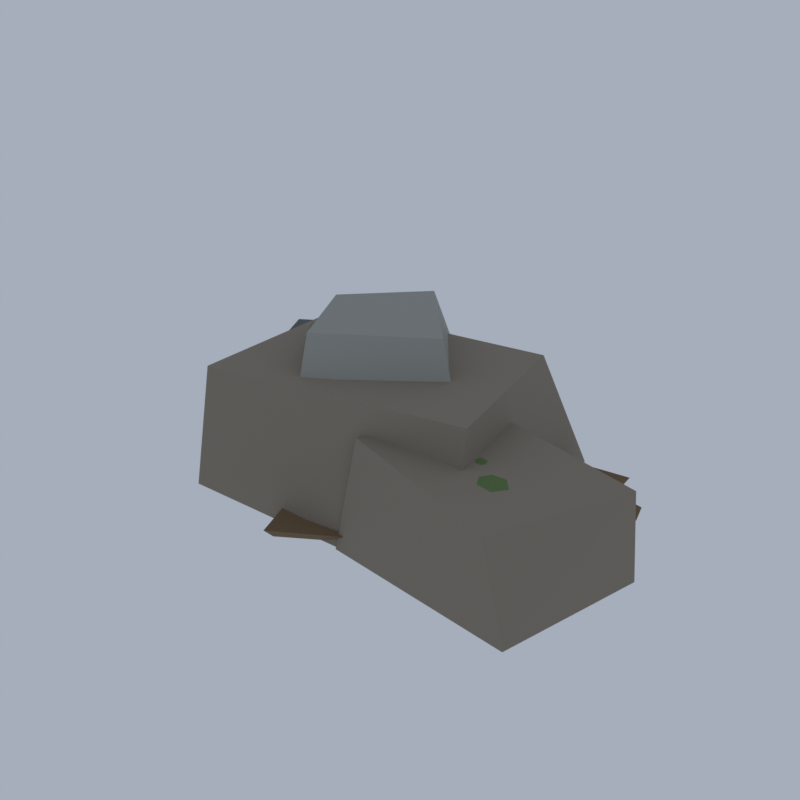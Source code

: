 # Source: RV01_02_bank_rock_02.blend  (saved by Blender 5.2.45; exported with 4.5.12 LTS)
import bpy
from mathutils import Matrix  # noqa: F401  (used for matrix-valued properties, if any)

bpy.ops.wm.read_factory_settings(use_empty=True)
scene = bpy.context.scene
scene.name = 'Scene'

# ---- collections
col_collection = bpy.data.collections.new('Collection'); scene.collection.children.link(col_collection)

# ---- materials (node trees are filled in below, after node groups)
mat_vi_fb_rock_warm_limestone = bpy.data.materials.new('vi_fb_rock_warm|Limestone')
mat_vi_fb_rock_warm_limestone.diffuse_color = (0.2674, 0.2271, 0.1768, 1.0)
mat_vi_fb_rock_lo_slate = bpy.data.materials.new('vi_fb_rock_lo|Slate')
mat_vi_fb_rock_lo_slate.diffuse_color = (0.1166, 0.1275, 0.139, 1.0)
mat_vi_fb_rock_hi_cobblestone = bpy.data.materials.new('vi_fb_rock_hi|Cobblestone')
mat_vi_fb_rock_hi_cobblestone.diffuse_color = (0.3489, 0.3489, 0.3204, 1.0)
mat_vi_fb_moss_grass = bpy.data.materials.new('vi_fb_moss|Grass')
mat_vi_fb_moss_grass.diffuse_color = (0.1166, 0.1905, 0.06191, 1.0)
mat_vi_fb_dirt_ground = bpy.data.materials.new('vi_fb_dirt|Ground')
mat_vi_fb_dirt_ground.diffuse_color = (0.1905, 0.122, 0.06191, 1.0)
mat_vi_fb_grass_grass = bpy.data.materials.new('vi_fb_grass|Grass')
mat_vi_fb_grass_grass.diffuse_color = (0.139, 0.2758, 0.06575, 1.0)

# ---- material node trees
mat_vi_fb_rock_warm_limestone.use_nodes = True; mat_vi_fb_rock_warm_limestone.node_tree.nodes.clear()
_N = mat_vi_fb_rock_warm_limestone.node_tree.nodes; _L = mat_vi_fb_rock_warm_limestone.node_tree.links
n0 = _N.new('ShaderNodeBsdfPrincipled'); n0.name = 'Principled BSDF'; n0.location = (-200, 100)
n0.inputs[0].default_value = (0.2674, 0.2271, 0.1768, 1.0)
n0.inputs[2].default_value = 0.92
n0.inputs[10].default_value = 0.005
n1 = _N.new('ShaderNodeOutputMaterial'); n1.name = 'Material Output'; n1.location = (200, 100)
_L.new(n0.outputs[0], n1.inputs[0])
n1.is_active_output = True
mat_vi_fb_rock_lo_slate.use_nodes = True; mat_vi_fb_rock_lo_slate.node_tree.nodes.clear()
_N = mat_vi_fb_rock_lo_slate.node_tree.nodes; _L = mat_vi_fb_rock_lo_slate.node_tree.links
n0 = _N.new('ShaderNodeBsdfPrincipled'); n0.name = 'Principled BSDF'; n0.location = (-200, 100)
n0.inputs[0].default_value = (0.1166, 0.1275, 0.139, 1.0)
n0.inputs[2].default_value = 0.95
n0.inputs[10].default_value = 0.005
n1 = _N.new('ShaderNodeOutputMaterial'); n1.name = 'Material Output'; n1.location = (200, 100)
_L.new(n0.outputs[0], n1.inputs[0])
n1.is_active_output = True
mat_vi_fb_rock_hi_cobblestone.use_nodes = True; mat_vi_fb_rock_hi_cobblestone.node_tree.nodes.clear()
_N = mat_vi_fb_rock_hi_cobblestone.node_tree.nodes; _L = mat_vi_fb_rock_hi_cobblestone.node_tree.links
n0 = _N.new('ShaderNodeBsdfPrincipled'); n0.name = 'Principled BSDF'; n0.location = (-200, 100)
n0.inputs[0].default_value = (0.3489, 0.3489, 0.3204, 1.0)
n0.inputs[2].default_value = 0.93
n0.inputs[10].default_value = 0.005
n1 = _N.new('ShaderNodeOutputMaterial'); n1.name = 'Material Output'; n1.location = (200, 100)
_L.new(n0.outputs[0], n1.inputs[0])
n1.is_active_output = True
mat_vi_fb_moss_grass.use_nodes = True; mat_vi_fb_moss_grass.node_tree.nodes.clear()
_N = mat_vi_fb_moss_grass.node_tree.nodes; _L = mat_vi_fb_moss_grass.node_tree.links
n0 = _N.new('ShaderNodeBsdfPrincipled'); n0.name = 'Principled BSDF'; n0.location = (-200, 100)
n0.inputs[0].default_value = (0.1166, 0.1905, 0.06191, 1.0)
n0.inputs[2].default_value = 1.0
n0.inputs[10].default_value = 0.005
n1 = _N.new('ShaderNodeOutputMaterial'); n1.name = 'Material Output'; n1.location = (200, 100)
_L.new(n0.outputs[0], n1.inputs[0])
n1.is_active_output = True
mat_vi_fb_dirt_ground.use_nodes = True; mat_vi_fb_dirt_ground.node_tree.nodes.clear()
_N = mat_vi_fb_dirt_ground.node_tree.nodes; _L = mat_vi_fb_dirt_ground.node_tree.links
n0 = _N.new('ShaderNodeBsdfPrincipled'); n0.name = 'Principled BSDF'; n0.location = (-200, 100)
n0.inputs[0].default_value = (0.1905, 0.122, 0.06191, 1.0)
n0.inputs[2].default_value = 1.0
n0.inputs[10].default_value = 0.005
n1 = _N.new('ShaderNodeOutputMaterial'); n1.name = 'Material Output'; n1.location = (200, 100)
_L.new(n0.outputs[0], n1.inputs[0])
n1.is_active_output = True
mat_vi_fb_grass_grass.use_nodes = True; mat_vi_fb_grass_grass.node_tree.nodes.clear()
_N = mat_vi_fb_grass_grass.node_tree.nodes; _L = mat_vi_fb_grass_grass.node_tree.links
n0 = _N.new('ShaderNodeBsdfPrincipled'); n0.name = 'Principled BSDF'; n0.location = (-200, 100)
n0.inputs[0].default_value = (0.139, 0.2758, 0.06575, 1.0)
n0.inputs[2].default_value = 1.0
n0.inputs[10].default_value = 0.005
n1 = _N.new('ShaderNodeOutputMaterial'); n1.name = 'Material Output'; n1.location = (200, 100)
_L.new(n0.outputs[0], n1.inputs[0])
n1.is_active_output = True

# ---- world
world_world = bpy.data.worlds.new('World'); scene.world = world_world
world_world.use_nodes = True; world_world.node_tree.nodes.clear()
_N = world_world.node_tree.nodes; _L = world_world.node_tree.links
n0 = _N.new('ShaderNodeOutputWorld'); n0.name = 'World Output'; n0.location = (200, 100)
n1 = _N.new('ShaderNodeBackground'); n1.name = 'Background'; n1.location = (-200, 100)
n1.inputs[0].default_value = (0.42, 0.47, 0.55, 1.0)
n1.inputs[1].default_value = 0.9
_L.new(n1.outputs[0], n0.inputs[0])
n0.is_active_output = True
world_world.color = (0.05088, 0.05088, 0.05088)
world_world.sun_shadow_jitter_overblur = 0.0

# ---- meshes
me_bank_rocks = bpy.data.meshes.new('bank_rocks')
me_bank_rocks.from_pydata([(-7.991, -8.444, 0.3228), (9.519, -7.603, 0.1535), (7.42, 8.388, 0.0), (-10.89, 5.195, 0.09616), (-7.285, -7.616, 7.705), (8.038, -4.608, 7.887), (5.928, 5.379, 7.634), (-7.612, 3.262, 7.517), (2.32, -8.048, 0.16), (14.11, -9.745, 0.696), (15.67, -0.4119, 0.02019), (4.148, 2.754, 0.1132), (2.383, -6.359, 6.123), (12.34, -9.176, 5.876), (15.7, -1.427, 5.875), (5.822, 1.006, 5.72), (-11.55, -3.009, 0.5278), (-1.909, 2.084, 0.2612), (-5.694, 10.1, 0.3479), (-15.7, 5.738, 0.02389), (-10.12, -0.9782, 4.794), (-3.491, 2.044, 4.405), (-6.212, 8.526, 5.062), (-12.71, 4.842, 4.939), (-2.165, -5.92, 6.94), (4.47, -0.9122, 6.928), (-0.3984, 5.298, 6.789), (-7.219, 0.07039, 6.789), (-2.916, -4.284, 9.767), (3.361, -0.4874, 9.889), (-1.079, 4.372, 10.0), (-5.54, 0.8689, 9.707), (-2.832, -1.793, 9.576), (-2.832, -1.793, 8.161), (-1.274, -1.793, 9.369), (-2.053, -0.6363, 9.369), (-3.612, -0.6363, 9.369), (-4.391, -1.793, 9.369), (-3.612, -2.951, 9.369), (-2.053, -2.951, 9.369), (-0.6279, -1.793, 8.869), (-1.73, -0.157, 8.869), (-3.935, -0.157, 8.869), (-5.037, -1.793, 8.869), (-3.935, -3.43, 8.869), (-1.73, -3.43, 8.869), (-1.274, -1.793, 8.368), (-2.053, -0.6363, 8.368), (-3.612, -0.6363, 8.368), (-4.391, -1.793, 8.368), (-3.612, -2.951, 8.368), (-2.053, -2.951, 8.368), (-1.371, -1.801, 9.546), (-1.371, -1.801, 8.191), (0.121, -1.801, 9.348), (-0.625, -0.6934, 9.348), (-2.117, -0.6934, 9.348), (-2.863, -1.801, 9.348), (-2.117, -2.908, 9.348), (-0.625, -2.908, 9.348), (0.739, -1.801, 8.869), (-0.316, -0.2346, 8.869), (-2.426, -0.2346, 8.869), (-3.481, -1.801, 8.869), (-2.426, -3.367, 8.869), (-0.316, -3.367, 8.869), (0.121, -1.801, 8.389), (-0.625, -0.6934, 8.389), (-2.117, -0.6934, 8.389), (-2.863, -1.801, 8.389), (-2.117, -2.908, 8.389), (-0.625, -2.908, 8.389), (8.534, -4.09, 6.052), (8.534, -4.09, 4.852), (9.856, -4.09, 5.877), (9.195, -3.109, 5.877), (7.873, -3.109, 5.877), (7.212, -4.09, 5.877), (7.873, -5.072, 5.877), (9.195, -5.072, 5.877), (10.4, -4.09, 5.452), (9.469, -2.703, 5.452), (7.599, -2.703, 5.452), (6.664, -4.09, 5.452), (7.599, -5.478, 5.452), (9.469, -5.478, 5.452), (9.856, -4.09, 5.028), (9.195, -3.109, 5.028), (7.873, -3.109, 5.028), (7.212, -4.09, 5.028), (7.873, -5.072, 5.028), (9.195, -5.072, 5.028), (10.05, -5.26, 6.078), (10.05, -5.26, 4.826), (11.43, -5.26, 5.895), (10.74, -4.236, 5.895), (9.363, -4.236, 5.895), (8.674, -5.26, 5.895), (9.363, -6.283, 5.895), (10.74, -6.283, 5.895), (12.0, -5.26, 5.452), (11.03, -3.812, 5.452), (9.077, -3.812, 5.452), (8.102, -5.26, 5.452), (9.077, -6.707, 5.452), (11.03, -6.707, 5.452), (11.43, -5.26, 5.009), (10.74, -4.236, 5.009), (9.363, -4.236, 5.009), (8.674, -5.26, 5.009), (9.363, -6.283, 5.009), (10.74, -6.283, 5.009), (-9.245, 1.424, 4.631), (-9.245, 1.424, 3.396), (-7.885, 1.424, 4.45), (-8.565, 2.433, 4.45), (-9.925, 2.433, 4.45), (-10.6, 1.424, 4.45), (-9.925, 0.414, 4.45), (-8.565, 0.414, 4.45), (-7.321, 1.424, 4.014), (-8.283, 2.851, 4.014), (-10.21, 2.851, 4.014), (-11.17, 1.424, 4.014), (-10.21, -0.004232, 4.014), (-8.283, -0.004232, 4.014), (-7.885, 1.424, 3.577), (-8.565, 2.433, 3.577), (-9.925, 2.433, 3.577), (-10.6, 1.424, 3.577), (-9.925, 0.414, 3.577), (-8.565, 0.414, 3.577), (-7.821, 5.359, 4.841), (-7.821, 5.359, 3.186), (-5.999, 5.359, 4.599), (-6.91, 6.711, 4.599), (-8.732, 6.711, 4.599), (-9.643, 5.359, 4.599), (-8.732, 4.006, 4.599), (-6.91, 4.006, 4.599), (-5.244, 5.359, 4.014), (-6.533, 7.271, 4.014), (-9.11, 7.271, 4.014), (-10.4, 5.359, 4.014), (-9.11, 3.446, 4.014), (-6.533, 3.446, 4.014), (-5.999, 5.359, 3.429), (-6.91, 6.711, 3.429), (-8.732, 6.711, 3.429), (-9.643, 5.359, 3.429), (-8.732, 4.006, 3.429), (-6.91, 4.006, 3.429), (11.7, 1.931, 0.197), (13.18, 4.189, 0.3284), (11.05, 5.15, 0.2937), (9.774, 2.678, 0.1716), (11.89, 2.021, 1.029), (13.3, 4.417, 1.105), (10.4, 5.031, 1.087), (9.705, 2.037, 1.082), (3.081, 2.199, 0.3866), (4.714, 4.4, 0.2918), (3.609, 5.869, 0.213), (1.721, 4.401, 0.3339), (2.9, 2.141, 0.9254), (5.492, 4.508, 1.031), (3.505, 6.434, 0.8544), (1.883, 4.23, 0.8539), (7.529, 4.517, 0.2355), (10.71, 4.796, 0.1637), (10.63, 7.125, 0.08215), (7.493, 7.071, 0.2928), (8.17, 4.109, 0.8705), (10.54, 4.575, 0.9876), (11.09, 7.095, 0.8807), (7.871, 6.679, 0.855), (12.85, -5.443, 0.129), (14.23, -5.462, 0.1999), (14.12, -2.483, 0.278), (12.07, -2.096, 0.2394), (12.49, -5.77, 1.156), (14.25, -5.343, 0.9085), (14.45, -2.517, 1.082), (11.78, -2.885, 1.153), (-9.383, -5.166, 0.2294), (-6.129, -5.35, 0.1585), (-6.123, -2.324, 0.1836), (-8.908, -2.608, 0.2905), (-9.23, -5.368, 1.096), (-6.198, -5.706, 0.9613), (-6.141, -1.764, 0.8658), (-9.524, -2.044, 1.148), (-0.8567, -9.469, 0.3208), (1.879, -7.506, 0.1884), (1.178, -5.103, 0.2772), (-2.775, -6.538, 0.1395), (-0.8927, -10.1, 1.003), (2.96, -7.818, 1.044), (0.5302, -5.685, 0.7991), (-2.33, -6.305, 0.9282), (3.287, 5.71, 0.2378), (3.167, 5.71, 1.642), (3.177, 5.862, 0.2378), (3.14, 5.748, 1.642), (2.998, 5.804, 0.2378), (3.095, 5.733, 1.642), (2.998, 5.616, 0.2378), (3.095, 5.686, 1.642), (3.177, 5.558, 0.2378), (3.14, 5.672, 1.642), (9.404, 4.71, 0.2378), (9.284, 4.71, 1.485), (9.293, 4.862, 0.2378), (9.256, 4.748, 1.485), (9.114, 4.804, 0.2378), (9.212, 4.733, 1.485), (9.114, 4.616, 0.2378), (9.212, 4.686, 1.485), (9.293, 4.558, 0.2378), (9.256, 4.672, 1.485), (-5.744, 3.211, 0.2378), (-5.864, 3.211, 1.241), (-5.855, 3.363, 0.2378), (-5.892, 3.249, 1.241), (-6.033, 3.305, 0.2378), (-5.936, 3.235, 1.241), (-6.033, 3.117, 0.2378), (-5.936, 3.188, 1.241), (-5.855, 3.059, 0.2378), (-5.892, 3.173, 1.241), (11.14, -1.845, 0.2378), (11.02, -1.845, 1.711), (11.03, -1.692, 0.2378), (10.99, -1.807, 1.711), (10.85, -1.75, 0.2378), (10.95, -1.821, 1.711), (10.85, -1.939, 0.2378), (10.95, -1.868, 1.711), (11.03, -1.997, 0.2378), (10.99, -1.883, 1.711), (-1.56, -5.983, 0.2378), (-1.68, -5.983, 1.589), (-1.671, -5.831, 0.2378), (-1.708, -5.945, 1.589), (-1.85, -5.889, 0.2378), (-1.753, -5.96, 1.589), (-1.85, -6.077, 0.2378), (-1.753, -6.007, 1.589), (-1.671, -6.135, 0.2378), (-1.708, -6.021, 1.589), (4.928, -2.07, 0.2378), (4.808, -2.07, 1.716), (4.818, -1.918, 0.2378), (4.78, -2.032, 1.716), (4.639, -1.976, 0.2378), (4.736, -2.047, 1.716), (4.639, -2.164, 0.2378), (4.736, -2.094, 1.716), (4.818, -2.222, 0.2378), (4.78, -2.108, 1.716), (6.592, 6.966, 0.2378), (6.472, 6.966, 1.549), (6.481, 7.118, 0.2378), (6.444, 7.004, 1.549), (6.303, 7.06, 0.2378), (6.4, 6.989, 1.549), (6.303, 6.872, 0.2378), (6.4, 6.942, 1.549), (6.481, 6.814, 0.2378), (6.444, 6.928, 1.549), (-1.448, -7.027, 0.2378), (-1.568, -7.027, 1.765), (-1.559, -6.875, 0.2378), (-1.596, -6.989, 1.765), (-1.738, -6.933, 0.2378), (-1.641, -7.003, 1.765), (-1.738, -7.121, 0.2378), (-1.641, -7.05, 1.765), (-1.559, -7.179, 0.2378), (-1.596, -7.065, 1.765), (-4.99, 2.749, 0.2378), (-5.11, 2.749, 1.419), (-5.1, 2.901, 0.2378), (-5.137, 2.787, 1.419), (-5.279, 2.843, 0.2378), (-5.182, 2.773, 1.419), (-5.279, 2.655, 0.2378), (-5.182, 2.726, 1.419), (-5.1, 2.597, 0.2378), (-5.137, 2.711, 1.419), (-4.132, -0.7345, 0.2378), (-4.252, -0.7345, 1.786), (-4.243, -0.5823, 0.2378), (-4.28, -0.6964, 1.786), (-4.421, -0.6404, 0.2378), (-4.324, -0.711, 1.786), (-4.421, -0.8285, 0.2378), (-4.324, -0.758, 1.786), (-4.243, -0.8866, 0.2378), (-4.28, -0.7725, 1.786)], [], [(0, 3, 2, 1), (4, 5, 6, 7), (0, 1, 5, 4), (1, 2, 6, 5), (2, 3, 7, 6), (3, 0, 4, 7), (8, 11, 10, 9), (12, 13, 14, 15), (8, 9, 13, 12), (9, 10, 14, 13), (10, 11, 15, 14), (11, 8, 12, 15), (16, 19, 18, 17), (20, 21, 22, 23), (16, 17, 21, 20), (17, 18, 22, 21), (18, 19, 23, 22), (19, 16, 20, 23), (24, 27, 26, 25), (28, 29, 30, 31), (24, 25, 29, 28), (25, 26, 30, 29), (26, 27, 31, 30), (27, 24, 28, 31), (32, 34, 35), (33, 47, 46), (34, 40, 41, 35), (40, 46, 47, 41), (32, 35, 36), (33, 48, 47), (35, 41, 42, 36), (41, 47, 48, 42), (32, 36, 37), (33, 49, 48), (36, 42, 43, 37), (42, 48, 49, 43), (32, 37, 38), (33, 50, 49), (37, 43, 44, 38), (43, 49, 50, 44), (32, 38, 39), (33, 51, 50), (38, 44, 45, 39), (44, 50, 51, 45), (32, 39, 34), (33, 46, 51), (39, 45, 40, 34), (45, 51, 46, 40), (52, 54, 55), (53, 67, 66), (54, 60, 61, 55), (60, 66, 67, 61), (52, 55, 56), (53, 68, 67), (55, 61, 62, 56), (61, 67, 68, 62), (52, 56, 57), (53, 69, 68), (56, 62, 63, 57), (62, 68, 69, 63), (52, 57, 58), (53, 70, 69), (57, 63, 64, 58), (63, 69, 70, 64), (52, 58, 59), (53, 71, 70), (58, 64, 65, 59), (64, 70, 71, 65), (52, 59, 54), (53, 66, 71), (59, 65, 60, 54), (65, 71, 66, 60), (72, 74, 75), (73, 87, 86), (74, 80, 81, 75), (80, 86, 87, 81), (72, 75, 76), (73, 88, 87), (75, 81, 82, 76), (81, 87, 88, 82), (72, 76, 77), (73, 89, 88), (76, 82, 83, 77), (82, 88, 89, 83), (72, 77, 78), (73, 90, 89), (77, 83, 84, 78), (83, 89, 90, 84), (72, 78, 79), (73, 91, 90), (78, 84, 85, 79), (84, 90, 91, 85), (72, 79, 74), (73, 86, 91), (79, 85, 80, 74), (85, 91, 86, 80), (92, 94, 95), (93, 107, 106), (94, 100, 101, 95), (100, 106, 107, 101), (92, 95, 96), (93, 108, 107), (95, 101, 102, 96), (101, 107, 108, 102), (92, 96, 97), (93, 109, 108), (96, 102, 103, 97), (102, 108, 109, 103), (92, 97, 98), (93, 110, 109), (97, 103, 104, 98), (103, 109, 110, 104), (92, 98, 99), (93, 111, 110), (98, 104, 105, 99), (104, 110, 111, 105), (92, 99, 94), (93, 106, 111), (99, 105, 100, 94), (105, 111, 106, 100), (112, 114, 115), (113, 127, 126), (114, 120, 121, 115), (120, 126, 127, 121), (112, 115, 116), (113, 128, 127), (115, 121, 122, 116), (121, 127, 128, 122), (112, 116, 117), (113, 129, 128), (116, 122, 123, 117), (122, 128, 129, 123), (112, 117, 118), (113, 130, 129), (117, 123, 124, 118), (123, 129, 130, 124), (112, 118, 119), (113, 131, 130), (118, 124, 125, 119), (124, 130, 131, 125), (112, 119, 114), (113, 126, 131), (119, 125, 120, 114), (125, 131, 126, 120), (132, 134, 135), (133, 147, 146), (134, 140, 141, 135), (140, 146, 147, 141), (132, 135, 136), (133, 148, 147), (135, 141, 142, 136), (141, 147, 148, 142), (132, 136, 137), (133, 149, 148), (136, 142, 143, 137), (142, 148, 149, 143), (132, 137, 138), (133, 150, 149), (137, 143, 144, 138), (143, 149, 150, 144), (132, 138, 139), (133, 151, 150), (138, 144, 145, 139), (144, 150, 151, 145), (132, 139, 134), (133, 146, 151), (139, 145, 140, 134), (145, 151, 146, 140), (152, 155, 154, 153), (156, 157, 158, 159), (152, 153, 157, 156), (153, 154, 158, 157), (154, 155, 159, 158), (155, 152, 156, 159), (160, 163, 162, 161), (164, 165, 166, 167), (160, 161, 165, 164), (161, 162, 166, 165), (162, 163, 167, 166), (163, 160, 164, 167), (168, 171, 170, 169), (172, 173, 174, 175), (168, 169, 173, 172), (169, 170, 174, 173), (170, 171, 175, 174), (171, 168, 172, 175), (176, 179, 178, 177), (180, 181, 182, 183), (176, 177, 181, 180), (177, 178, 182, 181), (178, 179, 183, 182), (179, 176, 180, 183), (184, 187, 186, 185), (188, 189, 190, 191), (184, 185, 189, 188), (185, 186, 190, 189), (186, 187, 191, 190), (187, 184, 188, 191), (192, 195, 194, 193), (196, 197, 198, 199), (192, 193, 197, 196), (193, 194, 198, 197), (194, 195, 199, 198), (195, 192, 196, 199), (208, 206, 204, 202, 200), (201, 203, 205, 207, 209), (200, 202, 203, 201), (202, 204, 205, 203), (204, 206, 207, 205), (206, 208, 209, 207), (208, 200, 201, 209), (218, 216, 214, 212, 210), (211, 213, 215, 217, 219), (210, 212, 213, 211), (212, 214, 215, 213), (214, 216, 217, 215), (216, 218, 219, 217), (218, 210, 211, 219), (228, 226, 224, 222, 220), (221, 223, 225, 227, 229), (220, 222, 223, 221), (222, 224, 225, 223), (224, 226, 227, 225), (226, 228, 229, 227), (228, 220, 221, 229), (238, 236, 234, 232, 230), (231, 233, 235, 237, 239), (230, 232, 233, 231), (232, 234, 235, 233), (234, 236, 237, 235), (236, 238, 239, 237), (238, 230, 231, 239), (248, 246, 244, 242, 240), (241, 243, 245, 247, 249), (240, 242, 243, 241), (242, 244, 245, 243), (244, 246, 247, 245), (246, 248, 249, 247), (248, 240, 241, 249), (258, 256, 254, 252, 250), (251, 253, 255, 257, 259), (250, 252, 253, 251), (252, 254, 255, 253), (254, 256, 257, 255), (256, 258, 259, 257), (258, 250, 251, 259), (268, 266, 264, 262, 260), (261, 263, 265, 267, 269), (260, 262, 263, 261), (262, 264, 265, 263), (264, 266, 267, 265), (266, 268, 269, 267), (268, 260, 261, 269), (278, 276, 274, 272, 270), (271, 273, 275, 277, 279), (270, 272, 273, 271), (272, 274, 275, 273), (274, 276, 277, 275), (276, 278, 279, 277), (278, 270, 271, 279), (288, 286, 284, 282, 280), (281, 283, 285, 287, 289), (280, 282, 283, 281), (282, 284, 285, 283), (284, 286, 287, 285), (286, 288, 289, 287), (288, 280, 281, 289), (298, 296, 294, 292, 290), (291, 293, 295, 297, 299), (290, 292, 293, 291), (292, 294, 295, 293), (294, 296, 297, 295), (296, 298, 299, 297), (298, 290, 291, 299)])
me_bank_rocks.polygons.foreach_set('use_smooth', [True] * 274)
me_bank_rocks.polygons.foreach_set('material_index', [0, 0, 0, 0, 0, 0, 0, 0, 0, 0, 0, 0, 1, 1, 1, 1, 1, 1, 2, 2, 2, 2, 2, 2, 3, 3, 3, 3, 3, 3, 3, 3, 3, 3, 3, 3, 3, 3, 3, 3, 3, 3, 3, 3, 3, 3, 3, 3, 3, 3, 3, 3, 3, 3, 3, 3, 3, 3, 3, 3, 3, 3, 3, 3, 3, 3, 3, 3, 3, 3, 3, 3, 3, 3, 3, 3, 3, 3, 3, 3, 3, 3, 3, 3, 3, 3, 3, 3, 3, 3, 3, 3, 3, 3, 3, 3, 3, 3, 3, 3, 3, 3, 3, 3, 3, 3, 3, 3, 3, 3, 3, 3, 3, 3, 3, 3, 3, 3, 3, 3, 3, 3, 3, 3, 3, 3, 3, 3, 3, 3, 3, 3, 3, 3, 3, 3, 3, 3, 3, 3, 3, 3, 3, 3, 3, 3, 3, 3, 3, 3, 3, 3, 3, 3, 3, 3, 3, 3, 3, 3, 3, 3, 3, 3, 3, 3, 3, 3, 4, 4, 4, 4, 4, 4, 4, 4, 4, 4, 4, 4, 4, 4, 4, 4, 4, 4, 4, 4, 4, 4, 4, 4, 4, 4, 4, 4, 4, 4, 4, 4, 4, 4, 4, 4, 5, 5, 5, 5, 5, 5, 5, 5, 5, 5, 5, 5, 5, 5, 5, 5, 5, 5, 5, 5, 5, 5, 5, 5, 5, 5, 5, 5, 5, 5, 5, 5, 5, 5, 5, 5, 5, 5, 5, 5, 5, 5, 5, 5, 5, 5, 5, 5, 5, 5, 5, 5, 5, 5, 5, 5, 5, 5, 5, 5, 5, 5, 5, 5, 5, 5, 5, 5, 5, 5])
_k = set([(0, 1), (0, 3), (0, 4), (1, 2), (1, 5), (2, 3), (2, 6), (3, 7), (4, 5), (4, 7), (5, 6), (6, 7), (8, 9), (8, 11), (8, 12), (9, 10), (9, 13), (10, 11), (10, 14), (11, 15), (12, 13), (12, 15), (13, 14), (14, 15), (16, 17), (16, 19), (16, 20), (17, 18), (17, 21), (18, 19), (18, 22), (19, 23), (20, 21), (20, 23), (21, 22), (22, 23), (24, 25), (24, 27), (24, 28), (25, 26), (25, 29), (26, 27), (26, 30), (27, 31), (28, 29), (28, 31), (29, 30), (30, 31), (34, 35), (34, 39), (34, 40), (35, 36), (35, 41), (36, 37), (36, 42), (37, 38), (37, 43), (38, 39), (38, 44), (39, 45), (40, 41), (40, 45), (40, 46), (41, 42), (41, 47), (42, 43), (42, 48), (43, 44), (43, 49), (44, 45), (44, 50), (45, 51), (46, 47), (46, 51), (47, 48), (48, 49), (49, 50), (50, 51), (54, 55), (54, 59), (54, 60), (55, 56), (55, 61), (56, 57), (56, 62), (57, 58), (57, 63), (58, 59), (58, 64), (59, 65), (60, 61), (60, 65), (60, 66), (61, 62), (61, 67), (62, 63), (62, 68), (63, 64), (63, 69), (64, 65), (64, 70), (65, 71), (66, 67), (66, 71), (67, 68), (68, 69), (69, 70), (70, 71), (74, 75), (74, 79), (74, 80), (75, 76), (75, 81), (76, 77), (76, 82), (77, 78), (77, 83), (78, 79), (78, 84), (79, 85), (80, 81), (80, 85), (80, 86), (81, 82), (81, 87), (82, 83), (82, 88), (83, 84), (83, 89), (84, 85), (84, 90), (85, 91), (86, 87), (86, 91), (87, 88), (88, 89), (89, 90), (90, 91), (94, 95), (94, 99), (94, 100), (95, 96), (95, 101), (96, 97), (96, 102), (97, 98), (97, 103), (98, 99), (98, 104), (99, 105), (100, 101), (100, 105), (100, 106), (101, 102), (101, 107), (102, 103), (102, 108), (103, 104), (103, 109), (104, 105), (104, 110), (105, 111), (106, 107), (106, 111), (107, 108), (108, 109), (109, 110), (110, 111), (114, 115), (114, 119), (114, 120), (115, 116), (115, 121), (116, 117), (116, 122), (117, 118), (117, 123), (118, 119), (118, 124), (119, 125), (120, 121), (120, 125), (120, 126), (121, 122), (121, 127), (122, 123), (122, 128), (123, 124), (123, 129), (124, 125), (124, 130), (125, 131), (126, 127), (126, 131), (127, 128), (128, 129), (129, 130), (130, 131), (134, 135), (134, 139), (134, 140), (135, 136), (135, 141), (136, 137), (136, 142), (137, 138), (137, 143), (138, 139), (138, 144), (139, 145), (140, 141), (140, 145), (140, 146), (141, 142), (141, 147), (142, 143), (142, 148), (143, 144), (143, 149), (144, 145), (144, 150), (145, 151), (146, 147), (146, 151), (147, 148), (148, 149), (149, 150), (150, 151), (152, 153), (152, 155), (152, 156), (153, 154), (153, 157), (154, 155), (154, 158), (155, 159), (156, 157), (156, 159), (157, 158), (158, 159), (160, 161), (160, 163), (160, 164), (161, 162), (161, 165), (162, 163), (162, 166), (163, 167), (164, 165), (164, 167), (165, 166), (166, 167), (168, 169), (168, 171), (168, 172), (169, 170), (169, 173), (170, 171), (170, 174), (171, 175), (172, 173), (172, 175), (173, 174), (174, 175), (176, 177), (176, 179), (176, 180), (177, 178), (177, 181), (178, 179), (178, 182), (179, 183), (180, 181), (180, 183), (181, 182), (182, 183), (184, 185), (184, 187), (184, 188), (185, 186), (185, 189), (186, 187), (186, 190), (187, 191), (188, 189), (188, 191), (189, 190), (190, 191), (192, 193), (192, 195), (192, 196), (193, 194), (193, 197), (194, 195), (194, 198), (195, 199), (196, 197), (196, 199), (197, 198), (198, 199), (200, 201), (200, 202), (200, 208), (201, 203), (201, 209), (202, 203), (202, 204), (203, 205), (204, 205), (204, 206), (205, 207), (206, 207), (206, 208), (207, 209), (208, 209), (210, 211), (210, 212), (210, 218), (211, 213), (211, 219), (212, 213), (212, 214), (213, 215), (214, 215), (214, 216), (215, 217), (216, 217), (216, 218), (217, 219), (218, 219), (220, 221), (220, 222), (220, 228), (221, 223), (221, 229), (222, 223), (222, 224), (223, 225), (224, 225), (224, 226), (225, 227), (226, 227), (226, 228), (227, 229), (228, 229), (230, 231), (230, 232), (230, 238), (231, 233), (231, 239), (232, 233), (232, 234), (233, 235), (234, 235), (234, 236), (235, 237), (236, 237), (236, 238), (237, 239), (238, 239), (240, 241), (240, 242), (240, 248), (241, 243), (241, 249), (242, 243), (242, 244), (243, 245), (244, 245), (244, 246), (245, 247), (246, 247), (246, 248), (247, 249), (248, 249), (250, 251), (250, 252), (250, 258), (251, 253), (251, 259), (252, 253), (252, 254), (253, 255), (254, 255), (254, 256), (255, 257), (256, 257), (256, 258), (257, 259), (258, 259), (260, 261), (260, 262), (260, 268), (261, 263), (261, 269), (262, 263), (262, 264), (263, 265), (264, 265), (264, 266), (265, 267), (266, 267), (266, 268), (267, 269), (268, 269), (270, 271), (270, 272), (270, 278), (271, 273), (271, 279), (272, 273), (272, 274), (273, 275), (274, 275), (274, 276), (275, 277), (276, 277), (276, 278), (277, 279), (278, 279), (280, 281), (280, 282), (280, 288), (281, 283), (281, 289), (282, 283), (282, 284), (283, 285), (284, 285), (284, 286), (285, 287), (286, 287), (286, 288), (287, 289), (288, 289), (290, 291), (290, 292), (290, 298), (291, 293), (291, 299), (292, 293), (292, 294), (293, 295), (294, 295), (294, 296), (295, 297), (296, 297), (296, 298), (297, 299), (298, 299)])
me_bank_rocks.attributes.new('sharp_edge', 'BOOLEAN', 'EDGE').data.foreach_set('value', [ (min(e.vertices), max(e.vertices)) in _k for e in me_bank_rocks.edges])
me_bank_rocks.materials.append(mat_vi_fb_rock_warm_limestone)
me_bank_rocks.materials.append(mat_vi_fb_rock_lo_slate)
me_bank_rocks.materials.append(mat_vi_fb_rock_hi_cobblestone)
me_bank_rocks.materials.append(mat_vi_fb_moss_grass)
me_bank_rocks.materials.append(mat_vi_fb_dirt_ground)
me_bank_rocks.materials.append(mat_vi_fb_grass_grass)
me_bank_rocks.update()

# ---- objects
ob_bank_rocks = bpy.data.objects.new('bank_rocks', me_bank_rocks)

# ---- transforms, parenting, visibility, modifiers, constraints
ob_bank_rocks.location = (0.0, 0.0, 0.0)

# ---- collection membership
scene.collection.objects.link(ob_bank_rocks)

# ---- scene / render settings (as saved in the file)
scene.frame_start = 1; scene.frame_end = 250; scene.frame_set(1)
scene.render.engine = 'CYCLES'
scene.render.resolution_x = 420
scene.render.resolution_y = 420
scene.render.bake_bias = 0.0
scene.render.bake_samples = 0
scene.render.compositor_device = 'GPU'
scene.cycles.samples = 24
scene.cycles.adaptive_threshold = 0.05
scene.cycles.max_bounces = 4
scene.cycles.diffuse_bounces = 2
scene.cycles.glossy_bounces = 2
scene.cycles.transmission_bounces = 2
scene.cycles.transparent_max_bounces = 4
scene.eevee.taa_render_samples = 48
scene.eevee.use_volume_custom_range = False
scene.eevee.fast_gi_thickness_near = 0.1
scene.eevee.fast_gi_thickness_far = 0.0
scene.eevee.ray_tracing_options.screen_trace_thickness = 0.1
scene.view_settings.view_transform = 'Standard'
bpy.context.view_layer.update()

# ---- added for rendering (the .blend has no active camera): camera
cam_auto = bpy.data.cameras.new('AutoCamera')
cam_auto.lens = 50.0
cam_auto.sensor_width = 36.0
cam_auto.clip_end = 1000.0
ob_auto_camera = bpy.data.objects.new('AutoCamera', cam_auto)
scene.collection.objects.link(ob_auto_camera)
ob_auto_camera.location = (35.7589, -42.9107, 33.6072)
ob_auto_camera.rotation_euler = (1.09748, -7.21219e-08, 0.694738)
scene.camera = ob_auto_camera
bpy.context.view_layer.update()
